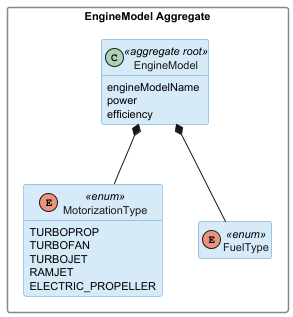

The diagram above was rendered by PlantUML. Its source (embedded in the PNG):
@startuml

skinparam classAttributeIconSize 0
skinparam classBackgroundColor #D6EAF8
skinparam classBorderColor #5B9BD5
skinparam classFontColor #1A1A1A
skinparam packageStyle rectangle
skinparam packageBackgroundColor transparent
skinparam packageBorderColor #888888
skinparam defaultFontSize 11
hide empty members

package "EngineModel Aggregate" {
    class EngineModel <<aggregate root>> {
        engineModelName
        power
        efficiency
    }
    enum MotorizationType <<enum>> {
        TURBOPROP
        TURBOFAN
        TURBOJET
        RAMJET
        ELECTRIC_PROPELLER
    }
    enum FuelType <<enum>>

    EngineModel *-- MotorizationType
    EngineModel *-- FuelType
}

@enduml